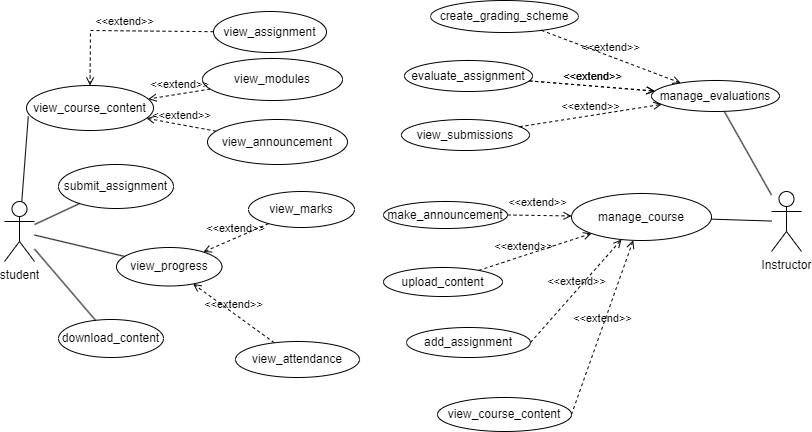

The diagram above was exported from draw.io. Its source (the exported page's mxGraphModel, read from the mxfile embedded in the PNG):
<mxGraphModel dx="1050" dy="530" grid="0" gridSize="10" guides="1" tooltips="1" connect="1" arrows="1" fold="1" page="1" pageScale="1" pageWidth="850" pageHeight="1100" background="#ffffff" math="0" shadow="0">
  <root>
    <mxCell id="0" />
    <mxCell id="1" parent="0" />
    <mxCell id="jnRxyxIQS0hijy1COi4v-2" value="student" style="shape=umlActor;verticalLabelPosition=bottom;verticalAlign=top;html=1;outlineConnect=0;" parent="1" vertex="1">
      <mxGeometry x="20" y="292" width="30" height="60" as="geometry" />
    </mxCell>
    <mxCell id="jnRxyxIQS0hijy1COi4v-13" value="view_course_content" style="ellipse;whiteSpace=wrap;html=1;" parent="1" vertex="1">
      <mxGeometry x="42" y="176" width="127" height="45" as="geometry" />
    </mxCell>
    <mxCell id="jnRxyxIQS0hijy1COi4v-14" value="view_assignment" style="ellipse;whiteSpace=wrap;html=1;" parent="1" vertex="1">
      <mxGeometry x="229" y="102" width="113" height="41" as="geometry" />
    </mxCell>
    <mxCell id="jnRxyxIQS0hijy1COi4v-15" value="view_modules" style="ellipse;whiteSpace=wrap;html=1;" parent="1" vertex="1">
      <mxGeometry x="218" y="149" width="140" height="42" as="geometry" />
    </mxCell>
    <mxCell id="jnRxyxIQS0hijy1COi4v-16" value="view_announcement" style="ellipse;whiteSpace=wrap;html=1;" parent="1" vertex="1">
      <mxGeometry x="223" y="210" width="140" height="45" as="geometry" />
    </mxCell>
    <mxCell id="jnRxyxIQS0hijy1COi4v-17" value="download_content" style="ellipse;whiteSpace=wrap;html=1;" parent="1" vertex="1">
      <mxGeometry x="74" y="410" width="105" height="38" as="geometry" />
    </mxCell>
    <mxCell id="jnRxyxIQS0hijy1COi4v-18" value="upload_content" style="ellipse;whiteSpace=wrap;html=1;" parent="1" vertex="1">
      <mxGeometry x="399" y="358" width="119" height="29" as="geometry" />
    </mxCell>
    <mxCell id="jnRxyxIQS0hijy1COi4v-19" value="add_assignment" style="ellipse;whiteSpace=wrap;html=1;" parent="1" vertex="1">
      <mxGeometry x="422" y="418" width="124" height="30" as="geometry" />
    </mxCell>
    <mxCell id="jnRxyxIQS0hijy1COi4v-23" value="make_announcement" style="ellipse;whiteSpace=wrap;html=1;" parent="1" vertex="1">
      <mxGeometry x="399" y="292" width="124" height="27" as="geometry" />
    </mxCell>
    <mxCell id="jnRxyxIQS0hijy1COi4v-24" value="Instructor" style="shape=umlActor;verticalLabelPosition=bottom;verticalAlign=top;html=1;outlineConnect=0;" parent="1" vertex="1">
      <mxGeometry x="787" y="282" width="30" height="60" as="geometry" />
    </mxCell>
    <mxCell id="jnRxyxIQS0hijy1COi4v-33" value="" style="endArrow=none;html=1;rounded=0;entryX=0.014;entryY=0.686;entryDx=0;entryDy=0;entryPerimeter=0;" parent="1" source="jnRxyxIQS0hijy1COi4v-2" target="jnRxyxIQS0hijy1COi4v-13" edge="1">
      <mxGeometry width="50" height="50" relative="1" as="geometry">
        <mxPoint x="103" y="259" as="sourcePoint" />
        <mxPoint x="153" y="209" as="targetPoint" />
      </mxGeometry>
    </mxCell>
    <mxCell id="jnRxyxIQS0hijy1COi4v-95" value="&amp;lt;&amp;lt;extend&amp;gt;&amp;gt;" style="html=1;verticalAlign=bottom;labelBackgroundColor=none;endArrow=open;endFill=0;dashed=1;rounded=0;" parent="1" source="jnRxyxIQS0hijy1COi4v-14" target="jnRxyxIQS0hijy1COi4v-13" edge="1">
      <mxGeometry width="160" relative="1" as="geometry">
        <mxPoint x="380" y="315" as="sourcePoint" />
        <mxPoint x="540" y="315" as="targetPoint" />
        <Array as="points">
          <mxPoint x="106" y="121" />
        </Array>
      </mxGeometry>
    </mxCell>
    <mxCell id="jnRxyxIQS0hijy1COi4v-96" value="&amp;lt;&amp;lt;extend&amp;gt;&amp;gt;" style="html=1;verticalAlign=bottom;labelBackgroundColor=none;endArrow=open;endFill=0;dashed=1;rounded=0;" parent="1" source="jnRxyxIQS0hijy1COi4v-15" target="jnRxyxIQS0hijy1COi4v-13" edge="1">
      <mxGeometry width="160" relative="1" as="geometry">
        <mxPoint x="275.58" y="155.48" as="sourcePoint" />
        <mxPoint x="200.57999999999998" y="204.48" as="targetPoint" />
      </mxGeometry>
    </mxCell>
    <mxCell id="jnRxyxIQS0hijy1COi4v-97" value="&amp;lt;&amp;lt;extend&amp;gt;&amp;gt;" style="html=1;verticalAlign=bottom;labelBackgroundColor=none;endArrow=open;endFill=0;dashed=1;rounded=0;" parent="1" source="jnRxyxIQS0hijy1COi4v-16" target="jnRxyxIQS0hijy1COi4v-13" edge="1">
      <mxGeometry width="160" relative="1" as="geometry">
        <mxPoint x="288" y="175" as="sourcePoint" />
        <mxPoint x="212.99999999999997" y="224" as="targetPoint" />
      </mxGeometry>
    </mxCell>
    <mxCell id="jnRxyxIQS0hijy1COi4v-99" value="manage_course" style="ellipse;whiteSpace=wrap;html=1;" parent="1" vertex="1">
      <mxGeometry x="587" y="284" width="140" height="47" as="geometry" />
    </mxCell>
    <mxCell id="jnRxyxIQS0hijy1COi4v-102" value="view_course_content" style="ellipse;whiteSpace=wrap;html=1;" parent="1" vertex="1">
      <mxGeometry x="453" y="488" width="134" height="34" as="geometry" />
    </mxCell>
    <mxCell id="jnRxyxIQS0hijy1COi4v-106" style="edgeStyle=orthogonalEdgeStyle;rounded=0;orthogonalLoop=1;jettySize=auto;html=1;exitX=0.5;exitY=1;exitDx=0;exitDy=0;" parent="1" source="jnRxyxIQS0hijy1COi4v-18" target="jnRxyxIQS0hijy1COi4v-18" edge="1">
      <mxGeometry relative="1" as="geometry" />
    </mxCell>
    <mxCell id="jnRxyxIQS0hijy1COi4v-107" value="&amp;lt;&amp;lt;extend&amp;gt;&amp;gt;" style="html=1;verticalAlign=bottom;labelBackgroundColor=none;endArrow=open;endFill=0;dashed=1;rounded=0;exitX=1;exitY=0.5;exitDx=0;exitDy=0;" parent="1" source="jnRxyxIQS0hijy1COi4v-102" target="jnRxyxIQS0hijy1COi4v-99" edge="1">
      <mxGeometry width="160" relative="1" as="geometry">
        <mxPoint x="559" y="416" as="sourcePoint" />
        <mxPoint x="761" y="403" as="targetPoint" />
        <Array as="points" />
      </mxGeometry>
    </mxCell>
    <mxCell id="jnRxyxIQS0hijy1COi4v-113" value="&amp;lt;&amp;lt;extend&amp;gt;&amp;gt;" style="html=1;verticalAlign=bottom;labelBackgroundColor=none;endArrow=open;endFill=0;dashed=1;rounded=0;" parent="1" source="jnRxyxIQS0hijy1COi4v-18" target="jnRxyxIQS0hijy1COi4v-99" edge="1">
      <mxGeometry x="-0.2142" width="160" relative="1" as="geometry">
        <mxPoint x="600" y="438" as="sourcePoint" />
        <mxPoint x="760" y="438" as="targetPoint" />
        <Array as="points" />
        <mxPoint as="offset" />
      </mxGeometry>
    </mxCell>
    <mxCell id="jnRxyxIQS0hijy1COi4v-116" value="&amp;lt;&amp;lt;extend&amp;gt;&amp;gt;" style="html=1;verticalAlign=bottom;labelBackgroundColor=none;endArrow=open;endFill=0;dashed=1;rounded=0;exitX=1;exitY=0.5;exitDx=0;exitDy=0;" parent="1" source="jnRxyxIQS0hijy1COi4v-19" target="jnRxyxIQS0hijy1COi4v-99" edge="1">
      <mxGeometry width="160" relative="1" as="geometry">
        <mxPoint x="713" y="456" as="sourcePoint" />
        <mxPoint x="763" y="530" as="targetPoint" />
        <Array as="points" />
      </mxGeometry>
    </mxCell>
    <mxCell id="jnRxyxIQS0hijy1COi4v-122" value="manage_evaluations" style="ellipse;whiteSpace=wrap;html=1;" parent="1" vertex="1">
      <mxGeometry x="667" y="171" width="128" height="31" as="geometry" />
    </mxCell>
    <mxCell id="jnRxyxIQS0hijy1COi4v-123" value="" style="endArrow=none;html=1;rounded=0;" parent="1" source="jnRxyxIQS0hijy1COi4v-99" target="jnRxyxIQS0hijy1COi4v-24" edge="1">
      <mxGeometry width="50" height="50" relative="1" as="geometry">
        <mxPoint x="435" y="340" as="sourcePoint" />
        <mxPoint x="485" y="290" as="targetPoint" />
      </mxGeometry>
    </mxCell>
    <mxCell id="Ef-mEG5QULN0F18lOx1Y-3" value="&amp;lt;&amp;lt;extend&amp;gt;&amp;gt;" style="html=1;verticalAlign=bottom;labelBackgroundColor=none;endArrow=open;endFill=0;dashed=1;rounded=0;exitX=1;exitY=0.5;exitDx=0;exitDy=0;" parent="1" source="jnRxyxIQS0hijy1COi4v-23" target="jnRxyxIQS0hijy1COi4v-99" edge="1">
      <mxGeometry x="-0.0668" y="3" width="160" relative="1" as="geometry">
        <mxPoint x="344" y="310" as="sourcePoint" />
        <mxPoint x="504" y="310" as="targetPoint" />
        <Array as="points" />
        <mxPoint y="-1" as="offset" />
      </mxGeometry>
    </mxCell>
    <mxCell id="qbx7u1i1sGD_wGokV_RK-1" value="" style="endArrow=none;html=1;rounded=0;" parent="1" source="jnRxyxIQS0hijy1COi4v-2" target="jnRxyxIQS0hijy1COi4v-17" edge="1">
      <mxGeometry width="50" height="50" relative="1" as="geometry">
        <mxPoint x="399" y="307" as="sourcePoint" />
        <mxPoint x="449" y="257" as="targetPoint" />
      </mxGeometry>
    </mxCell>
    <mxCell id="qbx7u1i1sGD_wGokV_RK-2" value="submit_assignment" style="ellipse;whiteSpace=wrap;html=1;" parent="1" vertex="1">
      <mxGeometry x="74" y="255" width="115" height="44" as="geometry" />
    </mxCell>
    <mxCell id="qbx7u1i1sGD_wGokV_RK-3" value="view_progress" style="ellipse;whiteSpace=wrap;html=1;" parent="1" vertex="1">
      <mxGeometry x="132" y="338" width="105.5" height="38.5" as="geometry" />
    </mxCell>
    <mxCell id="qbx7u1i1sGD_wGokV_RK-4" value="view_marks" style="ellipse;whiteSpace=wrap;html=1;" parent="1" vertex="1">
      <mxGeometry x="264" y="282" width="106" height="36" as="geometry" />
    </mxCell>
    <mxCell id="qbx7u1i1sGD_wGokV_RK-5" value="view_attendance" style="ellipse;whiteSpace=wrap;html=1;" parent="1" vertex="1">
      <mxGeometry x="251" y="432" width="124" height="36" as="geometry" />
    </mxCell>
    <mxCell id="qbx7u1i1sGD_wGokV_RK-6" value="" style="endArrow=none;html=1;rounded=0;" parent="1" source="jnRxyxIQS0hijy1COi4v-2" target="qbx7u1i1sGD_wGokV_RK-2" edge="1">
      <mxGeometry width="50" height="50" relative="1" as="geometry">
        <mxPoint x="77" y="324" as="sourcePoint" />
        <mxPoint x="127" y="274" as="targetPoint" />
      </mxGeometry>
    </mxCell>
    <mxCell id="qbx7u1i1sGD_wGokV_RK-8" value="" style="endArrow=none;html=1;rounded=0;" parent="1" source="qbx7u1i1sGD_wGokV_RK-3" target="jnRxyxIQS0hijy1COi4v-2" edge="1">
      <mxGeometry width="50" height="50" relative="1" as="geometry">
        <mxPoint x="399" y="307" as="sourcePoint" />
        <mxPoint x="449" y="257" as="targetPoint" />
      </mxGeometry>
    </mxCell>
    <mxCell id="qbx7u1i1sGD_wGokV_RK-9" value="&amp;lt;&amp;lt;extend&amp;gt;&amp;gt;" style="html=1;verticalAlign=bottom;labelBackgroundColor=none;endArrow=open;endFill=0;dashed=1;rounded=0;" parent="1" source="qbx7u1i1sGD_wGokV_RK-4" target="qbx7u1i1sGD_wGokV_RK-3" edge="1">
      <mxGeometry width="160" relative="1" as="geometry">
        <mxPoint x="344" y="282" as="sourcePoint" />
        <mxPoint x="504" y="282" as="targetPoint" />
      </mxGeometry>
    </mxCell>
    <mxCell id="qbx7u1i1sGD_wGokV_RK-10" value="&amp;lt;&amp;lt;extend&amp;gt;&amp;gt;" style="html=1;verticalAlign=bottom;labelBackgroundColor=none;endArrow=open;endFill=0;dashed=1;rounded=0;" parent="1" source="qbx7u1i1sGD_wGokV_RK-5" target="qbx7u1i1sGD_wGokV_RK-3" edge="1">
      <mxGeometry width="160" relative="1" as="geometry">
        <mxPoint x="344" y="282" as="sourcePoint" />
        <mxPoint x="504" y="282" as="targetPoint" />
      </mxGeometry>
    </mxCell>
    <mxCell id="qbx7u1i1sGD_wGokV_RK-12" value="" style="endArrow=none;html=1;rounded=0;" parent="1" source="jnRxyxIQS0hijy1COi4v-122" target="jnRxyxIQS0hijy1COi4v-24" edge="1">
      <mxGeometry width="50" height="50" relative="1" as="geometry">
        <mxPoint x="538" y="298" as="sourcePoint" />
        <mxPoint x="588" y="248" as="targetPoint" />
      </mxGeometry>
    </mxCell>
    <mxCell id="qbx7u1i1sGD_wGokV_RK-13" value="evaluate_assignment" style="ellipse;whiteSpace=wrap;html=1;" parent="1" vertex="1">
      <mxGeometry x="420" y="151" width="128" height="31" as="geometry" />
    </mxCell>
    <mxCell id="qbx7u1i1sGD_wGokV_RK-14" value="view_submissions" style="ellipse;whiteSpace=wrap;html=1;" parent="1" vertex="1">
      <mxGeometry x="417" y="210" width="128" height="31" as="geometry" />
    </mxCell>
    <mxCell id="qbx7u1i1sGD_wGokV_RK-15" value="create_grading_scheme" style="ellipse;whiteSpace=wrap;html=1;" parent="1" vertex="1">
      <mxGeometry x="446" y="91" width="148" height="32" as="geometry" />
    </mxCell>
    <mxCell id="qbx7u1i1sGD_wGokV_RK-16" value="&amp;lt;&amp;lt;extend&amp;gt;&amp;gt;" style="html=1;verticalAlign=bottom;labelBackgroundColor=none;endArrow=open;endFill=0;dashed=1;rounded=0;" parent="1" source="qbx7u1i1sGD_wGokV_RK-13" target="jnRxyxIQS0hijy1COi4v-122" edge="1">
      <mxGeometry width="160" relative="1" as="geometry">
        <mxPoint x="344" y="282" as="sourcePoint" />
        <mxPoint x="504" y="282" as="targetPoint" />
      </mxGeometry>
    </mxCell>
    <mxCell id="qbx7u1i1sGD_wGokV_RK-17" value="&amp;lt;&amp;lt;extend&amp;gt;&amp;gt;" style="html=1;verticalAlign=bottom;labelBackgroundColor=none;endArrow=open;endFill=0;dashed=1;rounded=0;" parent="1" source="qbx7u1i1sGD_wGokV_RK-13" target="jnRxyxIQS0hijy1COi4v-122" edge="1">
      <mxGeometry width="160" relative="1" as="geometry">
        <mxPoint x="344" y="282" as="sourcePoint" />
        <mxPoint x="504" y="282" as="targetPoint" />
      </mxGeometry>
    </mxCell>
    <mxCell id="qbx7u1i1sGD_wGokV_RK-19" value="&amp;lt;&amp;lt;extend&amp;gt;&amp;gt;" style="html=1;verticalAlign=bottom;labelBackgroundColor=none;endArrow=open;endFill=0;dashed=1;rounded=0;" parent="1" source="qbx7u1i1sGD_wGokV_RK-14" target="jnRxyxIQS0hijy1COi4v-122" edge="1">
      <mxGeometry width="160" relative="1" as="geometry">
        <mxPoint x="344" y="282" as="sourcePoint" />
        <mxPoint x="504" y="282" as="targetPoint" />
      </mxGeometry>
    </mxCell>
    <mxCell id="qbx7u1i1sGD_wGokV_RK-20" value="&amp;lt;&amp;lt;extend&amp;gt;&amp;gt;" style="html=1;verticalAlign=bottom;labelBackgroundColor=none;endArrow=open;endFill=0;dashed=1;rounded=0;" parent="1" source="qbx7u1i1sGD_wGokV_RK-15" target="jnRxyxIQS0hijy1COi4v-122" edge="1">
      <mxGeometry width="160" relative="1" as="geometry">
        <mxPoint x="344" y="282" as="sourcePoint" />
        <mxPoint x="504" y="282" as="targetPoint" />
      </mxGeometry>
    </mxCell>
    <mxCell id="qbx7u1i1sGD_wGokV_RK-21" style="edgeStyle=orthogonalEdgeStyle;rounded=0;orthogonalLoop=1;jettySize=auto;html=1;exitX=0.5;exitY=1;exitDx=0;exitDy=0;" parent="1" source="qbx7u1i1sGD_wGokV_RK-13" target="qbx7u1i1sGD_wGokV_RK-13" edge="1">
      <mxGeometry relative="1" as="geometry" />
    </mxCell>
    <mxCell id="qbx7u1i1sGD_wGokV_RK-22" style="edgeStyle=orthogonalEdgeStyle;rounded=0;orthogonalLoop=1;jettySize=auto;html=1;exitX=0.5;exitY=1;exitDx=0;exitDy=0;" parent="1" source="jnRxyxIQS0hijy1COi4v-18" target="jnRxyxIQS0hijy1COi4v-18" edge="1">
      <mxGeometry relative="1" as="geometry" />
    </mxCell>
  </root>
</mxGraphModel>